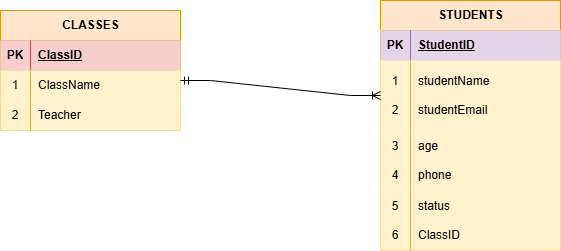

The diagram above was exported from draw.io. Its source (the exported page's mxGraphModel, read from the mxfile embedded in the PNG):
<mxGraphModel dx="662" dy="559" grid="1" gridSize="10" guides="1" tooltips="1" connect="1" arrows="1" fold="1" page="1" pageScale="1" pageWidth="827" pageHeight="1169" math="0" shadow="0">
  <root>
    <mxCell id="0" />
    <mxCell id="1" parent="0" />
    <mxCell id="EvCd6wv40CQ4FodyCCyd-1" parent="1" style="shape=table;startSize=30;container=1;collapsible=1;childLayout=tableLayout;fixedRows=1;rowLines=0;fontStyle=1;align=center;resizeLast=1;html=1;fillColor=#ffe6cc;strokeColor=#d79b00;" value="STUDENTS" vertex="1">
      <mxGeometry height="250" width="180" x="460" y="70" as="geometry" />
    </mxCell>
    <mxCell id="EvCd6wv40CQ4FodyCCyd-2" parent="EvCd6wv40CQ4FodyCCyd-1" style="shape=tableRow;horizontal=0;startSize=0;swimlaneHead=0;swimlaneBody=0;fillColor=#e1d5e7;collapsible=0;dropTarget=0;points=[[0,0.5],[1,0.5]];portConstraint=eastwest;top=0;left=0;right=0;bottom=1;strokeColor=#9673a6;" value="" vertex="1">
      <mxGeometry height="30" width="180" y="30" as="geometry" />
    </mxCell>
    <mxCell id="EvCd6wv40CQ4FodyCCyd-3" parent="EvCd6wv40CQ4FodyCCyd-2" style="shape=partialRectangle;connectable=0;fillColor=#e1d5e7;top=0;left=0;bottom=0;right=0;fontStyle=1;overflow=hidden;whiteSpace=wrap;html=1;strokeColor=#9673a6;" value="PK" vertex="1">
      <mxGeometry height="30" width="30" as="geometry">
        <mxRectangle height="30" width="30" as="alternateBounds" />
      </mxGeometry>
    </mxCell>
    <mxCell id="EvCd6wv40CQ4FodyCCyd-4" parent="EvCd6wv40CQ4FodyCCyd-2" style="shape=partialRectangle;connectable=0;fillColor=#e1d5e7;top=0;left=0;bottom=0;right=0;align=left;spacingLeft=6;fontStyle=5;overflow=hidden;whiteSpace=wrap;html=1;strokeColor=#9673a6;" value="StudentID" vertex="1">
      <mxGeometry height="30" width="150" x="30" as="geometry">
        <mxRectangle height="30" width="150" as="alternateBounds" />
      </mxGeometry>
    </mxCell>
    <mxCell id="EvCd6wv40CQ4FodyCCyd-5" parent="EvCd6wv40CQ4FodyCCyd-1" style="shape=tableRow;horizontal=0;startSize=0;swimlaneHead=0;swimlaneBody=0;fillColor=#fff2cc;collapsible=0;dropTarget=0;points=[[0,0.5],[1,0.5]];portConstraint=eastwest;top=0;left=0;right=0;bottom=0;strokeColor=#d6b656;" value="" vertex="1">
      <mxGeometry height="70" width="180" y="60" as="geometry" />
    </mxCell>
    <mxCell id="EvCd6wv40CQ4FodyCCyd-6" parent="EvCd6wv40CQ4FodyCCyd-5" style="shape=partialRectangle;connectable=0;fillColor=#fff2cc;top=0;left=0;bottom=0;right=0;editable=1;overflow=hidden;whiteSpace=wrap;html=1;strokeColor=#d6b656;" value="1&lt;div&gt;&lt;br&gt;&lt;div&gt;2&lt;/div&gt;&lt;/div&gt;" vertex="1">
      <mxGeometry height="70" width="30" as="geometry">
        <mxRectangle height="70" width="30" as="alternateBounds" />
      </mxGeometry>
    </mxCell>
    <mxCell id="EvCd6wv40CQ4FodyCCyd-7" parent="EvCd6wv40CQ4FodyCCyd-5" style="shape=partialRectangle;connectable=0;fillColor=#fff2cc;top=0;left=0;bottom=0;right=0;align=left;spacingLeft=6;overflow=hidden;whiteSpace=wrap;html=1;strokeColor=#d6b656;" value="studentName&lt;div&gt;&lt;br&gt;&lt;div&gt;studentEmail&lt;/div&gt;&lt;/div&gt;" vertex="1">
      <mxGeometry height="70" width="150" x="30" as="geometry">
        <mxRectangle height="70" width="150" as="alternateBounds" />
      </mxGeometry>
    </mxCell>
    <mxCell id="EvCd6wv40CQ4FodyCCyd-8" parent="EvCd6wv40CQ4FodyCCyd-1" style="shape=tableRow;horizontal=0;startSize=0;swimlaneHead=0;swimlaneBody=0;fillColor=#fff2cc;collapsible=0;dropTarget=0;points=[[0,0.5],[1,0.5]];portConstraint=eastwest;top=0;left=0;right=0;bottom=0;strokeColor=#d6b656;" value="" vertex="1">
      <mxGeometry height="60" width="180" y="130" as="geometry" />
    </mxCell>
    <mxCell id="EvCd6wv40CQ4FodyCCyd-9" parent="EvCd6wv40CQ4FodyCCyd-8" style="shape=partialRectangle;connectable=0;fillColor=#fff2cc;top=0;left=0;bottom=0;right=0;editable=1;overflow=hidden;whiteSpace=wrap;html=1;strokeColor=#d6b656;" value="3&lt;div&gt;&lt;br&gt;&lt;div&gt;4&lt;/div&gt;&lt;/div&gt;" vertex="1">
      <mxGeometry height="60" width="30" as="geometry">
        <mxRectangle height="60" width="30" as="alternateBounds" />
      </mxGeometry>
    </mxCell>
    <mxCell id="EvCd6wv40CQ4FodyCCyd-10" parent="EvCd6wv40CQ4FodyCCyd-8" style="shape=partialRectangle;connectable=0;fillColor=#fff2cc;top=0;left=0;bottom=0;right=0;align=left;spacingLeft=6;overflow=hidden;whiteSpace=wrap;html=1;strokeColor=#d6b656;" value="age&lt;div&gt;&lt;br&gt;&lt;div&gt;phone&lt;/div&gt;&lt;/div&gt;" vertex="1">
      <mxGeometry height="60" width="150" x="30" as="geometry">
        <mxRectangle height="60" width="150" as="alternateBounds" />
      </mxGeometry>
    </mxCell>
    <mxCell id="EvCd6wv40CQ4FodyCCyd-11" parent="EvCd6wv40CQ4FodyCCyd-1" style="shape=tableRow;horizontal=0;startSize=0;swimlaneHead=0;swimlaneBody=0;fillColor=#fff2cc;collapsible=0;dropTarget=0;points=[[0,0.5],[1,0.5]];portConstraint=eastwest;top=0;left=0;right=0;bottom=0;strokeColor=#d6b656;" value="" vertex="1">
      <mxGeometry height="60" width="180" y="190" as="geometry" />
    </mxCell>
    <mxCell id="EvCd6wv40CQ4FodyCCyd-12" parent="EvCd6wv40CQ4FodyCCyd-11" style="shape=partialRectangle;connectable=0;fillColor=#fff2cc;top=0;left=0;bottom=0;right=0;editable=1;overflow=hidden;whiteSpace=wrap;html=1;strokeColor=#d6b656;" value="5&lt;div&gt;&lt;br&gt;&lt;div&gt;6&lt;/div&gt;&lt;/div&gt;" vertex="1">
      <mxGeometry height="60" width="30" as="geometry">
        <mxRectangle height="60" width="30" as="alternateBounds" />
      </mxGeometry>
    </mxCell>
    <mxCell id="EvCd6wv40CQ4FodyCCyd-13" parent="EvCd6wv40CQ4FodyCCyd-11" style="shape=partialRectangle;connectable=0;fillColor=#fff2cc;top=0;left=0;bottom=0;right=0;align=left;spacingLeft=6;overflow=hidden;whiteSpace=wrap;html=1;strokeColor=#d6b656;" value="status&lt;div&gt;&lt;br&gt;&lt;div&gt;ClassID&lt;/div&gt;&lt;/div&gt;" vertex="1">
      <mxGeometry height="60" width="150" x="30" as="geometry">
        <mxRectangle height="60" width="150" as="alternateBounds" />
      </mxGeometry>
    </mxCell>
    <mxCell id="EvCd6wv40CQ4FodyCCyd-14" parent="1" style="shape=table;startSize=30;container=1;collapsible=1;childLayout=tableLayout;fixedRows=1;rowLines=0;fontStyle=1;align=center;resizeLast=1;html=1;fillColor=#ffe6cc;strokeColor=#d79b00;" value="CLASSES" vertex="1">
      <mxGeometry height="120" width="180" x="80" y="80" as="geometry" />
    </mxCell>
    <mxCell id="EvCd6wv40CQ4FodyCCyd-15" parent="EvCd6wv40CQ4FodyCCyd-14" style="shape=tableRow;horizontal=0;startSize=0;swimlaneHead=0;swimlaneBody=0;fillColor=#f8cecc;collapsible=0;dropTarget=0;points=[[0,0.5],[1,0.5]];portConstraint=eastwest;top=0;left=0;right=0;bottom=1;strokeColor=#b85450;" value="" vertex="1">
      <mxGeometry height="30" width="180" y="30" as="geometry" />
    </mxCell>
    <mxCell id="EvCd6wv40CQ4FodyCCyd-16" parent="EvCd6wv40CQ4FodyCCyd-15" style="shape=partialRectangle;connectable=0;fillColor=#f8cecc;top=0;left=0;bottom=0;right=0;fontStyle=1;overflow=hidden;whiteSpace=wrap;html=1;strokeColor=#b85450;" value="PK" vertex="1">
      <mxGeometry height="30" width="30" as="geometry">
        <mxRectangle height="30" width="30" as="alternateBounds" />
      </mxGeometry>
    </mxCell>
    <mxCell id="EvCd6wv40CQ4FodyCCyd-17" parent="EvCd6wv40CQ4FodyCCyd-15" style="shape=partialRectangle;connectable=0;fillColor=#f8cecc;top=0;left=0;bottom=0;right=0;align=left;spacingLeft=6;fontStyle=5;overflow=hidden;whiteSpace=wrap;html=1;strokeColor=#b85450;" value="ClassID" vertex="1">
      <mxGeometry height="30" width="150" x="30" as="geometry">
        <mxRectangle height="30" width="150" as="alternateBounds" />
      </mxGeometry>
    </mxCell>
    <mxCell id="EvCd6wv40CQ4FodyCCyd-18" parent="EvCd6wv40CQ4FodyCCyd-14" style="shape=tableRow;horizontal=0;startSize=0;swimlaneHead=0;swimlaneBody=0;fillColor=#fff2cc;collapsible=0;dropTarget=0;points=[[0,0.5],[1,0.5]];portConstraint=eastwest;top=0;left=0;right=0;bottom=0;strokeColor=#d6b656;" value="" vertex="1">
      <mxGeometry height="30" width="180" y="60" as="geometry" />
    </mxCell>
    <mxCell id="EvCd6wv40CQ4FodyCCyd-19" parent="EvCd6wv40CQ4FodyCCyd-18" style="shape=partialRectangle;connectable=0;fillColor=#fff2cc;top=0;left=0;bottom=0;right=0;editable=1;overflow=hidden;whiteSpace=wrap;html=1;strokeColor=#d6b656;" value="1" vertex="1">
      <mxGeometry height="30" width="30" as="geometry">
        <mxRectangle height="30" width="30" as="alternateBounds" />
      </mxGeometry>
    </mxCell>
    <mxCell id="EvCd6wv40CQ4FodyCCyd-20" parent="EvCd6wv40CQ4FodyCCyd-18" style="shape=partialRectangle;connectable=0;fillColor=#fff2cc;top=0;left=0;bottom=0;right=0;align=left;spacingLeft=6;overflow=hidden;whiteSpace=wrap;html=1;strokeColor=#d6b656;" value="ClassName" vertex="1">
      <mxGeometry height="30" width="150" x="30" as="geometry">
        <mxRectangle height="30" width="150" as="alternateBounds" />
      </mxGeometry>
    </mxCell>
    <mxCell id="EvCd6wv40CQ4FodyCCyd-21" parent="EvCd6wv40CQ4FodyCCyd-14" style="shape=tableRow;horizontal=0;startSize=0;swimlaneHead=0;swimlaneBody=0;fillColor=#fff2cc;collapsible=0;dropTarget=0;points=[[0,0.5],[1,0.5]];portConstraint=eastwest;top=0;left=0;right=0;bottom=0;strokeColor=#d6b656;" value="" vertex="1">
      <mxGeometry height="30" width="180" y="90" as="geometry" />
    </mxCell>
    <mxCell id="EvCd6wv40CQ4FodyCCyd-22" parent="EvCd6wv40CQ4FodyCCyd-21" style="shape=partialRectangle;connectable=0;fillColor=#fff2cc;top=0;left=0;bottom=0;right=0;editable=1;overflow=hidden;whiteSpace=wrap;html=1;strokeColor=#d6b656;" value="2" vertex="1">
      <mxGeometry height="30" width="30" as="geometry">
        <mxRectangle height="30" width="30" as="alternateBounds" />
      </mxGeometry>
    </mxCell>
    <mxCell id="EvCd6wv40CQ4FodyCCyd-23" parent="EvCd6wv40CQ4FodyCCyd-21" style="shape=partialRectangle;connectable=0;fillColor=#fff2cc;top=0;left=0;bottom=0;right=0;align=left;spacingLeft=6;overflow=hidden;whiteSpace=wrap;html=1;strokeColor=#d6b656;" value="Teacher" vertex="1">
      <mxGeometry height="30" width="150" x="30" as="geometry">
        <mxRectangle height="30" width="150" as="alternateBounds" />
      </mxGeometry>
    </mxCell>
    <mxCell id="EvCd6wv40CQ4FodyCCyd-27" edge="1" parent="1" style="edgeStyle=entityRelationEdgeStyle;fontSize=12;html=1;endArrow=ERoneToMany;startArrow=ERmandOne;rounded=0;entryX=0;entryY=0.5;entryDx=0;entryDy=0;" target="EvCd6wv40CQ4FodyCCyd-5" value="">
      <mxGeometry height="100" relative="1" width="100" as="geometry">
        <mxPoint x="260" y="150" as="sourcePoint" />
        <mxPoint x="360" y="50" as="targetPoint" />
      </mxGeometry>
    </mxCell>
  </root>
</mxGraphModel>